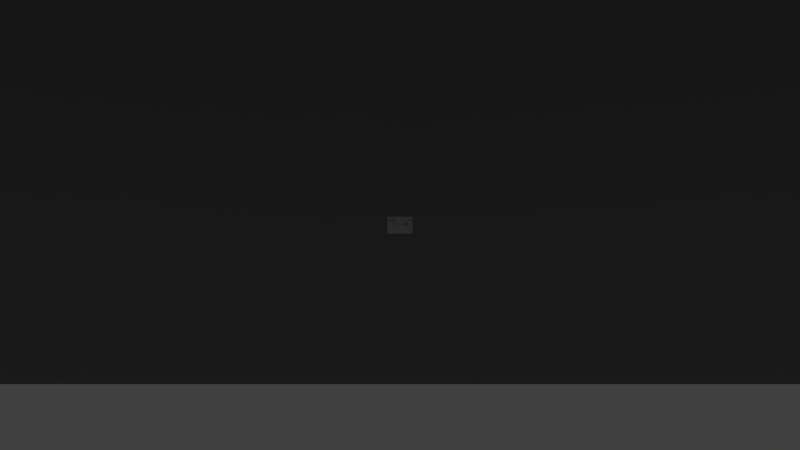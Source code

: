 # Source: underwater3DStaggered.blend  (saved by Blender 2.78.0; exported with 4.5.12 LTS)
import bpy
from mathutils import Matrix  # noqa: F401  (used for matrix-valued properties, if any)

bpy.ops.wm.read_factory_settings(use_empty=True)
scene = bpy.context.scene
scene.name = 'Scene'

# ---- collections
col_collection_1 = bpy.data.collections.new('Collection 1'); scene.collection.children.link(col_collection_1)

# ---- materials (node trees are filled in below, after node groups)
mat_backplanematerial = bpy.data.materials.new('BackPlaneMaterial')
mat_backplanematerial.alpha_threshold = 0.0
mat_backplanematerial.use_transparent_shadow = False
mat_backplanematerial.diffuse_color = (0.3032, 0.3032, 0.3032, 1.0)
mat_backplanematerial.roughness = 0.5
mat_patch35material = bpy.data.materials.new('Patch35Material')
mat_patch35material.alpha_threshold = 0.0
mat_patch35material.use_transparent_shadow = False
mat_patch35material.roughness = 0.5
mat_patch25material = bpy.data.materials.new('Patch25Material')
mat_patch25material.alpha_threshold = 0.0
mat_patch25material.use_transparent_shadow = False
mat_patch25material.roughness = 0.5
mat_patch15material = bpy.data.materials.new('Patch15Material')
mat_patch15material.alpha_threshold = 0.0
mat_patch15material.use_transparent_shadow = False
mat_patch15material.roughness = 0.5
mat_patch05material = bpy.data.materials.new('Patch05Material')
mat_patch05material.alpha_threshold = 0.0
mat_patch05material.use_transparent_shadow = False
mat_patch05material.roughness = 0.5
mat_patch34material = bpy.data.materials.new('Patch34Material')
mat_patch34material.alpha_threshold = 0.0
mat_patch34material.use_transparent_shadow = False
mat_patch34material.roughness = 0.5
mat_patch24material = bpy.data.materials.new('Patch24Material')
mat_patch24material.alpha_threshold = 0.0
mat_patch24material.use_transparent_shadow = False
mat_patch24material.roughness = 0.5
mat_patch14material = bpy.data.materials.new('Patch14Material')
mat_patch14material.alpha_threshold = 0.0
mat_patch14material.use_transparent_shadow = False
mat_patch14material.roughness = 0.5
mat_patch04material = bpy.data.materials.new('Patch04Material')
mat_patch04material.alpha_threshold = 0.0
mat_patch04material.use_transparent_shadow = False
mat_patch04material.roughness = 0.5
mat_patch33material = bpy.data.materials.new('Patch33Material')
mat_patch33material.alpha_threshold = 0.0
mat_patch33material.use_transparent_shadow = False
mat_patch33material.roughness = 0.5
mat_patch23material = bpy.data.materials.new('Patch23Material')
mat_patch23material.alpha_threshold = 0.0
mat_patch23material.use_transparent_shadow = False
mat_patch23material.roughness = 0.5
mat_patch13material = bpy.data.materials.new('Patch13Material')
mat_patch13material.alpha_threshold = 0.0
mat_patch13material.use_transparent_shadow = False
mat_patch13material.roughness = 0.5
mat_patch03material = bpy.data.materials.new('Patch03Material')
mat_patch03material.alpha_threshold = 0.0
mat_patch03material.use_transparent_shadow = False
mat_patch03material.roughness = 0.5
mat_patch32material = bpy.data.materials.new('Patch32Material')
mat_patch32material.alpha_threshold = 0.0
mat_patch32material.use_transparent_shadow = False
mat_patch32material.roughness = 0.5
mat_patch22material = bpy.data.materials.new('Patch22Material')
mat_patch22material.alpha_threshold = 0.0
mat_patch22material.use_transparent_shadow = False
mat_patch22material.roughness = 0.5
mat_patch12material = bpy.data.materials.new('Patch12Material')
mat_patch12material.alpha_threshold = 0.0
mat_patch12material.use_transparent_shadow = False
mat_patch12material.roughness = 0.5
mat_patch02material = bpy.data.materials.new('Patch02Material')
mat_patch02material.alpha_threshold = 0.0
mat_patch02material.use_transparent_shadow = False
mat_patch02material.roughness = 0.5
mat_patch31material = bpy.data.materials.new('Patch31Material')
mat_patch31material.alpha_threshold = 0.0
mat_patch31material.use_transparent_shadow = False
mat_patch31material.roughness = 0.5
mat_patch21material = bpy.data.materials.new('Patch21Material')
mat_patch21material.alpha_threshold = 0.0
mat_patch21material.use_transparent_shadow = False
mat_patch21material.roughness = 0.5
mat_patch11material = bpy.data.materials.new('Patch11Material')
mat_patch11material.alpha_threshold = 0.0
mat_patch11material.use_transparent_shadow = False
mat_patch11material.roughness = 0.5
mat_patch01material = bpy.data.materials.new('Patch01Material')
mat_patch01material.alpha_threshold = 0.0
mat_patch01material.use_transparent_shadow = False
mat_patch01material.roughness = 0.5
mat_patch30material = bpy.data.materials.new('Patch30Material')
mat_patch30material.alpha_threshold = 0.0
mat_patch30material.use_transparent_shadow = False
mat_patch30material.roughness = 0.5
mat_patch20material = bpy.data.materials.new('Patch20Material')
mat_patch20material.alpha_threshold = 0.0
mat_patch20material.use_transparent_shadow = False
mat_patch20material.roughness = 0.5
mat_patch10material = bpy.data.materials.new('Patch10Material')
mat_patch10material.alpha_threshold = 0.0
mat_patch10material.use_transparent_shadow = False
mat_patch10material.roughness = 0.5
mat_patch00material = bpy.data.materials.new('Patch00Material')
mat_patch00material.alpha_threshold = 0.0
mat_patch00material.use_transparent_shadow = False
mat_patch00material.roughness = 0.5

# ---- material node trees

# ---- world
world_world = bpy.data.worlds.new('World'); scene.world = world_world
world_world.color = (0.05088, 0.05088, 0.05088)
world_world.use_sun_shadow = False
world_world.sun_shadow_jitter_overblur = 0.0
world_world.cycles.sampling_method = 'NONE'
world_world.cycles.sample_map_resolution = 256

# ---- cameras
cam_camera = bpy.data.cameras.new('Camera')
cam_camera.clip_end = 1e+04
cam_camera.lens = 35.0
cam_camera.sensor_width = 32.0
cam_camera.sensor_height = 18.0
cam_camera.ortho_scale = 7.314
cam_camera.show_limits = True
cam_camera.dof.focus_distance = 0.0
cam_camera.dof.aperture_fstop = 128.0

# ---- lights
light_pointlight = bpy.data.lights.new('PointLight', 'POINT')
light_pointlight.transmission_factor = 0.0
light_pointlight.energy = 100.0
light_pointlight.shadow_buffer_clip_start = 0.5
light_pointlight.shadow_soft_size = 0.1
light_pointlight.shadow_maximum_resolution = 0.006
light_pointlight.use_absolute_resolution = True
light_pointlight.cycles.use_multiple_importance_sampling = False
light_sunlight = bpy.data.lights.new('SunLight', 'SPOT')
light_sunlight.transmission_factor = 0.0
light_sunlight.energy = 100.0
light_sunlight.shadow_buffer_clip_start = 0.5
light_sunlight.shadow_soft_size = 0.1
light_sunlight.shadow_maximum_resolution = 0.006
light_sunlight.use_absolute_resolution = True
light_sunlight.cycles.use_multiple_importance_sampling = False

# ---- meshes
me_wall1 = bpy.data.meshes.new('Wall1')
me_wall1.from_pydata([(-1.0, -1.0, 0.0), (1.0, -1.0, 0.0), (-1.0, 1.0, 0.0), (1.0, 1.0, 0.0)], [], [(0, 1, 3, 2)])
me_wall1.materials.append(mat_backplanematerial)
me_wall1.use_remesh_preserve_volume = False
me_wall1.use_remesh_preserve_attributes = False
me_wall1.use_mirror_vertex_groups = False
me_wall1.update()
me_cube_026 = bpy.data.meshes.new('Cube.026')
me_cube_026.from_pydata([(-1.0, -1.0, -1.0), (-1.0, -1.0, 1.0), (-1.0, 1.0, -1.0), (-1.0, 1.0, 1.0), (1.0, -1.0, -1.0), (1.0, -1.0, 1.0), (1.0, 1.0, -1.0), (1.0, 1.0, 1.0)], [], [(1, 3, 2, 0), (3, 7, 6, 2), (7, 5, 4, 6), (5, 1, 0, 4), (0, 2, 6, 4), (5, 7, 3, 1)])
me_cube_026.materials.append(mat_patch35material)
me_cube_026.use_remesh_preserve_volume = False
me_cube_026.use_remesh_preserve_attributes = False
me_cube_026.use_mirror_vertex_groups = False
me_cube_026.update()
me_cube_025 = bpy.data.meshes.new('Cube.025')
me_cube_025.from_pydata([(-1.0, -1.0, -1.0), (-1.0, -1.0, 1.0), (-1.0, 1.0, -1.0), (-1.0, 1.0, 1.0), (1.0, -1.0, -1.0), (1.0, -1.0, 1.0), (1.0, 1.0, -1.0), (1.0, 1.0, 1.0)], [], [(1, 3, 2, 0), (3, 7, 6, 2), (7, 5, 4, 6), (5, 1, 0, 4), (0, 2, 6, 4), (5, 7, 3, 1)])
me_cube_025.materials.append(mat_patch25material)
me_cube_025.use_remesh_preserve_volume = False
me_cube_025.use_remesh_preserve_attributes = False
me_cube_025.use_mirror_vertex_groups = False
me_cube_025.update()
me_cube_024 = bpy.data.meshes.new('Cube.024')
me_cube_024.from_pydata([(-1.0, -1.0, -1.0), (-1.0, -1.0, 1.0), (-1.0, 1.0, -1.0), (-1.0, 1.0, 1.0), (1.0, -1.0, -1.0), (1.0, -1.0, 1.0), (1.0, 1.0, -1.0), (1.0, 1.0, 1.0)], [], [(1, 3, 2, 0), (3, 7, 6, 2), (7, 5, 4, 6), (5, 1, 0, 4), (0, 2, 6, 4), (5, 7, 3, 1)])
me_cube_024.materials.append(mat_patch15material)
me_cube_024.use_remesh_preserve_volume = False
me_cube_024.use_remesh_preserve_attributes = False
me_cube_024.use_mirror_vertex_groups = False
me_cube_024.update()
me_cube_023 = bpy.data.meshes.new('Cube.023')
me_cube_023.from_pydata([(-1.0, -1.0, -1.0), (-1.0, -1.0, 1.0), (-1.0, 1.0, -1.0), (-1.0, 1.0, 1.0), (1.0, -1.0, -1.0), (1.0, -1.0, 1.0), (1.0, 1.0, -1.0), (1.0, 1.0, 1.0)], [], [(1, 3, 2, 0), (3, 7, 6, 2), (7, 5, 4, 6), (5, 1, 0, 4), (0, 2, 6, 4), (5, 7, 3, 1)])
me_cube_023.materials.append(mat_patch05material)
me_cube_023.use_remesh_preserve_volume = False
me_cube_023.use_remesh_preserve_attributes = False
me_cube_023.use_mirror_vertex_groups = False
me_cube_023.update()
me_cube_022 = bpy.data.meshes.new('Cube.022')
me_cube_022.from_pydata([(-1.0, -1.0, -1.0), (-1.0, -1.0, 1.0), (-1.0, 1.0, -1.0), (-1.0, 1.0, 1.0), (1.0, -1.0, -1.0), (1.0, -1.0, 1.0), (1.0, 1.0, -1.0), (1.0, 1.0, 1.0)], [], [(1, 3, 2, 0), (3, 7, 6, 2), (7, 5, 4, 6), (5, 1, 0, 4), (0, 2, 6, 4), (5, 7, 3, 1)])
me_cube_022.materials.append(mat_patch34material)
me_cube_022.use_remesh_preserve_volume = False
me_cube_022.use_remesh_preserve_attributes = False
me_cube_022.use_mirror_vertex_groups = False
me_cube_022.update()
me_cube_021 = bpy.data.meshes.new('Cube.021')
me_cube_021.from_pydata([(-1.0, -1.0, -1.0), (-1.0, -1.0, 1.0), (-1.0, 1.0, -1.0), (-1.0, 1.0, 1.0), (1.0, -1.0, -1.0), (1.0, -1.0, 1.0), (1.0, 1.0, -1.0), (1.0, 1.0, 1.0)], [], [(1, 3, 2, 0), (3, 7, 6, 2), (7, 5, 4, 6), (5, 1, 0, 4), (0, 2, 6, 4), (5, 7, 3, 1)])
me_cube_021.materials.append(mat_patch24material)
me_cube_021.use_remesh_preserve_volume = False
me_cube_021.use_remesh_preserve_attributes = False
me_cube_021.use_mirror_vertex_groups = False
me_cube_021.update()
me_cube_020 = bpy.data.meshes.new('Cube.020')
me_cube_020.from_pydata([(-1.0, -1.0, -1.0), (-1.0, -1.0, 1.0), (-1.0, 1.0, -1.0), (-1.0, 1.0, 1.0), (1.0, -1.0, -1.0), (1.0, -1.0, 1.0), (1.0, 1.0, -1.0), (1.0, 1.0, 1.0)], [], [(1, 3, 2, 0), (3, 7, 6, 2), (7, 5, 4, 6), (5, 1, 0, 4), (0, 2, 6, 4), (5, 7, 3, 1)])
me_cube_020.materials.append(mat_patch14material)
me_cube_020.use_remesh_preserve_volume = False
me_cube_020.use_remesh_preserve_attributes = False
me_cube_020.use_mirror_vertex_groups = False
me_cube_020.update()
me_cube_019 = bpy.data.meshes.new('Cube.019')
me_cube_019.from_pydata([(-1.0, -1.0, -1.0), (-1.0, -1.0, 1.0), (-1.0, 1.0, -1.0), (-1.0, 1.0, 1.0), (1.0, -1.0, -1.0), (1.0, -1.0, 1.0), (1.0, 1.0, -1.0), (1.0, 1.0, 1.0)], [], [(1, 3, 2, 0), (3, 7, 6, 2), (7, 5, 4, 6), (5, 1, 0, 4), (0, 2, 6, 4), (5, 7, 3, 1)])
me_cube_019.materials.append(mat_patch04material)
me_cube_019.use_remesh_preserve_volume = False
me_cube_019.use_remesh_preserve_attributes = False
me_cube_019.use_mirror_vertex_groups = False
me_cube_019.update()
me_cube_018 = bpy.data.meshes.new('Cube.018')
me_cube_018.from_pydata([(-1.0, -1.0, -1.0), (-1.0, -1.0, 1.0), (-1.0, 1.0, -1.0), (-1.0, 1.0, 1.0), (1.0, -1.0, -1.0), (1.0, -1.0, 1.0), (1.0, 1.0, -1.0), (1.0, 1.0, 1.0)], [], [(1, 3, 2, 0), (3, 7, 6, 2), (7, 5, 4, 6), (5, 1, 0, 4), (0, 2, 6, 4), (5, 7, 3, 1)])
me_cube_018.materials.append(mat_patch33material)
me_cube_018.use_remesh_preserve_volume = False
me_cube_018.use_remesh_preserve_attributes = False
me_cube_018.use_mirror_vertex_groups = False
me_cube_018.update()
me_cube_017 = bpy.data.meshes.new('Cube.017')
me_cube_017.from_pydata([(-1.0, -1.0, -1.0), (-1.0, -1.0, 1.0), (-1.0, 1.0, -1.0), (-1.0, 1.0, 1.0), (1.0, -1.0, -1.0), (1.0, -1.0, 1.0), (1.0, 1.0, -1.0), (1.0, 1.0, 1.0)], [], [(1, 3, 2, 0), (3, 7, 6, 2), (7, 5, 4, 6), (5, 1, 0, 4), (0, 2, 6, 4), (5, 7, 3, 1)])
me_cube_017.materials.append(mat_patch23material)
me_cube_017.use_remesh_preserve_volume = False
me_cube_017.use_remesh_preserve_attributes = False
me_cube_017.use_mirror_vertex_groups = False
me_cube_017.update()
me_cube_016 = bpy.data.meshes.new('Cube.016')
me_cube_016.from_pydata([(-1.0, -1.0, -1.0), (-1.0, -1.0, 1.0), (-1.0, 1.0, -1.0), (-1.0, 1.0, 1.0), (1.0, -1.0, -1.0), (1.0, -1.0, 1.0), (1.0, 1.0, -1.0), (1.0, 1.0, 1.0)], [], [(1, 3, 2, 0), (3, 7, 6, 2), (7, 5, 4, 6), (5, 1, 0, 4), (0, 2, 6, 4), (5, 7, 3, 1)])
me_cube_016.materials.append(mat_patch13material)
me_cube_016.use_remesh_preserve_volume = False
me_cube_016.use_remesh_preserve_attributes = False
me_cube_016.use_mirror_vertex_groups = False
me_cube_016.update()
me_cube_015 = bpy.data.meshes.new('Cube.015')
me_cube_015.from_pydata([(-1.0, -1.0, -1.0), (-1.0, -1.0, 1.0), (-1.0, 1.0, -1.0), (-1.0, 1.0, 1.0), (1.0, -1.0, -1.0), (1.0, -1.0, 1.0), (1.0, 1.0, -1.0), (1.0, 1.0, 1.0)], [], [(1, 3, 2, 0), (3, 7, 6, 2), (7, 5, 4, 6), (5, 1, 0, 4), (0, 2, 6, 4), (5, 7, 3, 1)])
me_cube_015.materials.append(mat_patch03material)
me_cube_015.use_remesh_preserve_volume = False
me_cube_015.use_remesh_preserve_attributes = False
me_cube_015.use_mirror_vertex_groups = False
me_cube_015.update()
me_cube_014 = bpy.data.meshes.new('Cube.014')
me_cube_014.from_pydata([(-1.0, -1.0, -1.0), (-1.0, -1.0, 1.0), (-1.0, 1.0, -1.0), (-1.0, 1.0, 1.0), (1.0, -1.0, -1.0), (1.0, -1.0, 1.0), (1.0, 1.0, -1.0), (1.0, 1.0, 1.0)], [], [(1, 3, 2, 0), (3, 7, 6, 2), (7, 5, 4, 6), (5, 1, 0, 4), (0, 2, 6, 4), (5, 7, 3, 1)])
me_cube_014.materials.append(mat_patch32material)
me_cube_014.use_remesh_preserve_volume = False
me_cube_014.use_remesh_preserve_attributes = False
me_cube_014.use_mirror_vertex_groups = False
me_cube_014.update()
me_cube_013 = bpy.data.meshes.new('Cube.013')
me_cube_013.from_pydata([(-1.0, -1.0, -1.0), (-1.0, -1.0, 1.0), (-1.0, 1.0, -1.0), (-1.0, 1.0, 1.0), (1.0, -1.0, -1.0), (1.0, -1.0, 1.0), (1.0, 1.0, -1.0), (1.0, 1.0, 1.0)], [], [(1, 3, 2, 0), (3, 7, 6, 2), (7, 5, 4, 6), (5, 1, 0, 4), (0, 2, 6, 4), (5, 7, 3, 1)])
me_cube_013.materials.append(mat_patch22material)
me_cube_013.use_remesh_preserve_volume = False
me_cube_013.use_remesh_preserve_attributes = False
me_cube_013.use_mirror_vertex_groups = False
me_cube_013.update()
me_cube_012 = bpy.data.meshes.new('Cube.012')
me_cube_012.from_pydata([(-1.0, -1.0, -1.0), (-1.0, -1.0, 1.0), (-1.0, 1.0, -1.0), (-1.0, 1.0, 1.0), (1.0, -1.0, -1.0), (1.0, -1.0, 1.0), (1.0, 1.0, -1.0), (1.0, 1.0, 1.0)], [], [(1, 3, 2, 0), (3, 7, 6, 2), (7, 5, 4, 6), (5, 1, 0, 4), (0, 2, 6, 4), (5, 7, 3, 1)])
me_cube_012.materials.append(mat_patch12material)
me_cube_012.use_remesh_preserve_volume = False
me_cube_012.use_remesh_preserve_attributes = False
me_cube_012.use_mirror_vertex_groups = False
me_cube_012.update()
me_cube_011 = bpy.data.meshes.new('Cube.011')
me_cube_011.from_pydata([(-1.0, -1.0, -1.0), (-1.0, -1.0, 1.0), (-1.0, 1.0, -1.0), (-1.0, 1.0, 1.0), (1.0, -1.0, -1.0), (1.0, -1.0, 1.0), (1.0, 1.0, -1.0), (1.0, 1.0, 1.0)], [], [(1, 3, 2, 0), (3, 7, 6, 2), (7, 5, 4, 6), (5, 1, 0, 4), (0, 2, 6, 4), (5, 7, 3, 1)])
me_cube_011.materials.append(mat_patch02material)
me_cube_011.use_remesh_preserve_volume = False
me_cube_011.use_remesh_preserve_attributes = False
me_cube_011.use_mirror_vertex_groups = False
me_cube_011.update()
me_cube_010 = bpy.data.meshes.new('Cube.010')
me_cube_010.from_pydata([(-1.0, -1.0, -1.0), (-1.0, -1.0, 1.0), (-1.0, 1.0, -1.0), (-1.0, 1.0, 1.0), (1.0, -1.0, -1.0), (1.0, -1.0, 1.0), (1.0, 1.0, -1.0), (1.0, 1.0, 1.0)], [], [(1, 3, 2, 0), (3, 7, 6, 2), (7, 5, 4, 6), (5, 1, 0, 4), (0, 2, 6, 4), (5, 7, 3, 1)])
me_cube_010.materials.append(mat_patch31material)
me_cube_010.use_remesh_preserve_volume = False
me_cube_010.use_remesh_preserve_attributes = False
me_cube_010.use_mirror_vertex_groups = False
me_cube_010.update()
me_cube_009 = bpy.data.meshes.new('Cube.009')
me_cube_009.from_pydata([(-1.0, -1.0, -1.0), (-1.0, -1.0, 1.0), (-1.0, 1.0, -1.0), (-1.0, 1.0, 1.0), (1.0, -1.0, -1.0), (1.0, -1.0, 1.0), (1.0, 1.0, -1.0), (1.0, 1.0, 1.0)], [], [(1, 3, 2, 0), (3, 7, 6, 2), (7, 5, 4, 6), (5, 1, 0, 4), (0, 2, 6, 4), (5, 7, 3, 1)])
me_cube_009.materials.append(mat_patch21material)
me_cube_009.use_remesh_preserve_volume = False
me_cube_009.use_remesh_preserve_attributes = False
me_cube_009.use_mirror_vertex_groups = False
me_cube_009.update()
me_cube_008 = bpy.data.meshes.new('Cube.008')
me_cube_008.from_pydata([(-1.0, -1.0, -1.0), (-1.0, -1.0, 1.0), (-1.0, 1.0, -1.0), (-1.0, 1.0, 1.0), (1.0, -1.0, -1.0), (1.0, -1.0, 1.0), (1.0, 1.0, -1.0), (1.0, 1.0, 1.0)], [], [(1, 3, 2, 0), (3, 7, 6, 2), (7, 5, 4, 6), (5, 1, 0, 4), (0, 2, 6, 4), (5, 7, 3, 1)])
me_cube_008.materials.append(mat_patch11material)
me_cube_008.use_remesh_preserve_volume = False
me_cube_008.use_remesh_preserve_attributes = False
me_cube_008.use_mirror_vertex_groups = False
me_cube_008.update()
me_cube_007 = bpy.data.meshes.new('Cube.007')
me_cube_007.from_pydata([(-1.0, -1.0, -1.0), (-1.0, -1.0, 1.0), (-1.0, 1.0, -1.0), (-1.0, 1.0, 1.0), (1.0, -1.0, -1.0), (1.0, -1.0, 1.0), (1.0, 1.0, -1.0), (1.0, 1.0, 1.0)], [], [(1, 3, 2, 0), (3, 7, 6, 2), (7, 5, 4, 6), (5, 1, 0, 4), (0, 2, 6, 4), (5, 7, 3, 1)])
me_cube_007.materials.append(mat_patch01material)
me_cube_007.use_remesh_preserve_volume = False
me_cube_007.use_remesh_preserve_attributes = False
me_cube_007.use_mirror_vertex_groups = False
me_cube_007.update()
me_cube_006 = bpy.data.meshes.new('Cube.006')
me_cube_006.from_pydata([(-1.0, -1.0, -1.0), (-1.0, -1.0, 1.0), (-1.0, 1.0, -1.0), (-1.0, 1.0, 1.0), (1.0, -1.0, -1.0), (1.0, -1.0, 1.0), (1.0, 1.0, -1.0), (1.0, 1.0, 1.0)], [], [(1, 3, 2, 0), (3, 7, 6, 2), (7, 5, 4, 6), (5, 1, 0, 4), (0, 2, 6, 4), (5, 7, 3, 1)])
me_cube_006.materials.append(mat_patch30material)
me_cube_006.use_remesh_preserve_volume = False
me_cube_006.use_remesh_preserve_attributes = False
me_cube_006.use_mirror_vertex_groups = False
me_cube_006.update()
me_cube_005 = bpy.data.meshes.new('Cube.005')
me_cube_005.from_pydata([(-1.0, -1.0, -1.0), (-1.0, -1.0, 1.0), (-1.0, 1.0, -1.0), (-1.0, 1.0, 1.0), (1.0, -1.0, -1.0), (1.0, -1.0, 1.0), (1.0, 1.0, -1.0), (1.0, 1.0, 1.0)], [], [(1, 3, 2, 0), (3, 7, 6, 2), (7, 5, 4, 6), (5, 1, 0, 4), (0, 2, 6, 4), (5, 7, 3, 1)])
me_cube_005.materials.append(mat_patch20material)
me_cube_005.use_remesh_preserve_volume = False
me_cube_005.use_remesh_preserve_attributes = False
me_cube_005.use_mirror_vertex_groups = False
me_cube_005.update()
me_cube_004 = bpy.data.meshes.new('Cube.004')
me_cube_004.from_pydata([(-1.0, -1.0, -1.0), (-1.0, -1.0, 1.0), (-1.0, 1.0, -1.0), (-1.0, 1.0, 1.0), (1.0, -1.0, -1.0), (1.0, -1.0, 1.0), (1.0, 1.0, -1.0), (1.0, 1.0, 1.0)], [], [(1, 3, 2, 0), (3, 7, 6, 2), (7, 5, 4, 6), (5, 1, 0, 4), (0, 2, 6, 4), (5, 7, 3, 1)])
me_cube_004.materials.append(mat_patch10material)
me_cube_004.use_remesh_preserve_volume = False
me_cube_004.use_remesh_preserve_attributes = False
me_cube_004.use_mirror_vertex_groups = False
me_cube_004.update()
me_cube_003 = bpy.data.meshes.new('Cube.003')
me_cube_003.from_pydata([(-1.0, -1.0, -1.0), (-1.0, -1.0, 1.0), (-1.0, 1.0, -1.0), (-1.0, 1.0, 1.0), (1.0, -1.0, -1.0), (1.0, -1.0, 1.0), (1.0, 1.0, -1.0), (1.0, 1.0, 1.0)], [], [(1, 3, 2, 0), (3, 7, 6, 2), (7, 5, 4, 6), (5, 1, 0, 4), (0, 2, 6, 4), (5, 7, 3, 1)])
me_cube_003.materials.append(mat_patch00material)
me_cube_003.use_remesh_preserve_volume = False
me_cube_003.use_remesh_preserve_attributes = False
me_cube_003.use_mirror_vertex_groups = False
me_cube_003.update()
me_cube_001 = bpy.data.meshes.new('Cube.001')
me_cube_001.from_pydata([(-1.0, -1.0, -1.0), (-1.0, -1.0, 1.0), (-1.0, 1.0, -1.0), (-1.0, 1.0, 1.0), (1.0, -1.0, -1.0), (1.0, -1.0, 1.0), (1.0, 1.0, -1.0), (1.0, 1.0, 1.0)], [], [(1, 3, 2, 0), (3, 7, 6, 2), (7, 5, 4, 6), (5, 1, 0, 4), (0, 2, 6, 4), (5, 7, 3, 1)])
me_cube_001.use_remesh_preserve_volume = False
me_cube_001.use_remesh_preserve_attributes = False
me_cube_001.use_mirror_vertex_groups = False
me_cube_001.update()
me_cube = bpy.data.meshes.new('Cube')
me_cube.from_pydata([(-1.0, -1.0, -1.0), (-1.0, -1.0, 1.0), (-1.0, 1.0, -1.0), (-1.0, 1.0, 1.0), (1.0, -1.0, -1.0), (1.0, -1.0, 1.0), (1.0, 1.0, -1.0), (1.0, 1.0, 1.0)], [], [(1, 3, 2, 0), (3, 7, 6, 2), (7, 5, 4, 6), (5, 1, 0, 4), (0, 2, 6, 4), (5, 7, 3, 1)])
me_cube.use_remesh_preserve_volume = False
me_cube.use_remesh_preserve_attributes = False
me_cube.use_mirror_vertex_groups = False
me_cube.update()
me_wall4 = bpy.data.meshes.new('Wall4')
me_wall4.from_pydata([(-1.0, -1.0, 0.0), (1.0, -1.0, 0.0), (-1.0, 1.0, 0.0), (1.0, 1.0, 0.0)], [], [(0, 1, 3, 2)])
me_wall4.materials.append(mat_backplanematerial)
me_wall4.use_remesh_preserve_volume = False
me_wall4.use_remesh_preserve_attributes = False
me_wall4.use_mirror_vertex_groups = False
me_wall4.update()

# ---- objects
ob_wall1 = bpy.data.objects.new('Wall1', me_wall1)
ob_patch35 = bpy.data.objects.new('Patch35', me_cube_026)
ob_patch25 = bpy.data.objects.new('Patch25', me_cube_025)
ob_patch15 = bpy.data.objects.new('Patch15', me_cube_024)
ob_patch05 = bpy.data.objects.new('Patch05', me_cube_023)
ob_patch34 = bpy.data.objects.new('Patch34', me_cube_022)
ob_patch24 = bpy.data.objects.new('Patch24', me_cube_021)
ob_patch14 = bpy.data.objects.new('Patch14', me_cube_020)
ob_patch04 = bpy.data.objects.new('Patch04', me_cube_019)
ob_patch33 = bpy.data.objects.new('Patch33', me_cube_018)
ob_patch23 = bpy.data.objects.new('Patch23', me_cube_017)
ob_patch13 = bpy.data.objects.new('Patch13', me_cube_016)
ob_patch03 = bpy.data.objects.new('Patch03', me_cube_015)
ob_patch32 = bpy.data.objects.new('Patch32', me_cube_014)
ob_patch22 = bpy.data.objects.new('Patch22', me_cube_013)
ob_patch12 = bpy.data.objects.new('Patch12', me_cube_012)
ob_patch02 = bpy.data.objects.new('Patch02', me_cube_011)
ob_patch31 = bpy.data.objects.new('Patch31', me_cube_010)
ob_patch21 = bpy.data.objects.new('Patch21', me_cube_009)
ob_patch11 = bpy.data.objects.new('Patch11', me_cube_008)
ob_patch01 = bpy.data.objects.new('Patch01', me_cube_007)
ob_patch30 = bpy.data.objects.new('Patch30', me_cube_006)
ob_patch20 = bpy.data.objects.new('Patch20', me_cube_005)
ob_patch10 = bpy.data.objects.new('Patch10', me_cube_004)
ob_patch00 = bpy.data.objects.new('Patch00', me_cube_003)
ob_p1_ref = bpy.data.objects.new('p1_ref', me_cube_001)
ob_p0_ref = bpy.data.objects.new('p0_ref', me_cube)
ob_pointlight = bpy.data.objects.new('PointLight', light_pointlight)
ob_sunlight = bpy.data.objects.new('SunLight', light_sunlight)
ob_camera = bpy.data.objects.new('Camera', cam_camera)
ob_wall4 = bpy.data.objects.new('Wall4', me_wall4)

# ---- transforms, parenting, visibility, modifiers, constraints
ob_wall1.location = (0.0, 5500.0, 9000.0)
ob_wall1.rotation_euler = (1.571, -0.0, 0.0)
ob_wall1.scale = (1e+04, 1e+04, 1.0)
ob_wall1.lineart.crease_threshold = 0.0
ob_patch35.location = (60.0, 5010.0, 36.0)
ob_patch35.rotation_euler = (-5.394e-06, -0.0, 0.0)
ob_patch35.scale = (12.0, 12.0, 12.0)
ob_patch35.lineart.crease_threshold = 0.0
ob_patch25.location = (60.0, 5000.0, 12.0)
ob_patch25.rotation_euler = (-5.394e-06, -0.0, 0.0)
ob_patch25.scale = (12.0, 12.0, 12.0)
ob_patch25.lineart.crease_threshold = 0.0
ob_patch15.location = (60.0, 5000.0, -12.0)
ob_patch15.rotation_euler = (-5.394e-06, -0.0, 0.0)
ob_patch15.scale = (12.0, 12.0, 12.0)
ob_patch15.lineart.crease_threshold = 0.0
ob_patch05.location = (60.0, 5000.0, -36.0)
ob_patch05.rotation_euler = (-5.394e-06, -0.0, 0.0)
ob_patch05.scale = (12.0, 12.0, 12.0)
ob_patch05.lineart.crease_threshold = 0.0
ob_patch34.location = (36.0, 4995.0, 36.0)
ob_patch34.rotation_euler = (-5.394e-06, -0.0, 0.0)
ob_patch34.scale = (12.0, 12.0, 12.0)
ob_patch34.lineart.crease_threshold = 0.0
ob_patch24.location = (36.0, 5010.0, 12.0)
ob_patch24.rotation_euler = (-5.394e-06, -0.0, 0.0)
ob_patch24.scale = (12.0, 12.0, 12.0)
ob_patch24.lineart.crease_threshold = 0.0
ob_patch14.location = (36.0, 5000.0, -12.0)
ob_patch14.rotation_euler = (-5.394e-06, -0.0, 0.0)
ob_patch14.scale = (12.0, 12.0, 12.0)
ob_patch14.lineart.crease_threshold = 0.0
ob_patch04.location = (36.0, 5000.0, -36.0)
ob_patch04.rotation_euler = (-5.394e-06, -0.0, 0.0)
ob_patch04.scale = (12.0, 12.0, 12.0)
ob_patch04.lineart.crease_threshold = 0.0
ob_patch33.location = (12.0, 5000.0, 36.0)
ob_patch33.rotation_euler = (-5.394e-06, -0.0, 0.0)
ob_patch33.scale = (12.0, 12.0, 12.0)
ob_patch33.lineart.crease_threshold = 0.0
ob_patch23.location = (12.0, 5000.0, 12.0)
ob_patch23.rotation_euler = (-5.394e-06, -0.0, 0.0)
ob_patch23.scale = (12.0, 12.0, 12.0)
ob_patch23.lineart.crease_threshold = 0.0
ob_patch13.location = (12.0, 4996.0, -12.0)
ob_patch13.rotation_euler = (-5.394e-06, -0.0, 0.0)
ob_patch13.scale = (12.0, 12.0, 12.0)
ob_patch13.lineart.crease_threshold = 0.0
ob_patch03.location = (12.0, 5000.0, -36.0)
ob_patch03.rotation_euler = (-5.394e-06, -0.0, 0.0)
ob_patch03.scale = (12.0, 12.0, 12.0)
ob_patch03.lineart.crease_threshold = 0.0
ob_patch32.location = (-12.0, 5000.0, 36.0)
ob_patch32.rotation_euler = (-5.394e-06, -0.0, 0.0)
ob_patch32.scale = (12.0, 12.0, 12.0)
ob_patch32.lineart.crease_threshold = 0.0
ob_patch22.location = (-12.0, 5000.0, 12.0)
ob_patch22.rotation_euler = (-5.394e-06, -0.0, 0.0)
ob_patch22.scale = (12.0, 12.0, 12.0)
ob_patch22.lineart.crease_threshold = 0.0
ob_patch12.location = (-12.0, 5000.0, -12.0)
ob_patch12.rotation_euler = (-5.394e-06, -0.0, 0.0)
ob_patch12.scale = (12.0, 12.0, 12.0)
ob_patch12.lineart.crease_threshold = 0.0
ob_patch02.location = (-12.0, 5000.0, -36.0)
ob_patch02.rotation_euler = (-5.394e-06, -0.0, 0.0)
ob_patch02.scale = (12.0, 12.0, 12.0)
ob_patch02.lineart.crease_threshold = 0.0
ob_patch31.location = (-36.0, 5010.0, 36.0)
ob_patch31.rotation_euler = (-5.394e-06, -0.0, 0.0)
ob_patch31.scale = (12.0, 12.0, 12.0)
ob_patch31.lineart.crease_threshold = 0.0
ob_patch21.location = (-36.0, 5005.0, 12.0)
ob_patch21.rotation_euler = (-5.394e-06, -0.0, 0.0)
ob_patch21.scale = (12.0, 12.0, 12.0)
ob_patch21.lineart.crease_threshold = 0.0
ob_patch11.location = (-36.0, 5000.0, -12.0)
ob_patch11.rotation_euler = (-5.394e-06, -0.0, 0.0)
ob_patch11.scale = (12.0, 12.0, 12.0)
ob_patch11.lineart.crease_threshold = 0.0
ob_patch01.location = (-36.0, 5000.0, -36.0)
ob_patch01.rotation_euler = (-5.394e-06, -0.0, 0.0)
ob_patch01.scale = (12.0, 12.0, 12.0)
ob_patch01.lineart.crease_threshold = 0.0
ob_patch30.location = (-60.0, 5005.0, 36.0)
ob_patch30.rotation_euler = (-5.394e-06, -0.0, 0.0)
ob_patch30.scale = (12.0, 12.0, 12.0)
ob_patch30.lineart.crease_threshold = 0.0
ob_patch20.location = (-60.0, 5000.0, 12.0)
ob_patch20.rotation_euler = (-5.394e-06, -0.0, 0.0)
ob_patch20.scale = (12.0, 12.0, 12.0)
ob_patch20.lineart.crease_threshold = 0.0
ob_patch10.location = (-60.0, 5000.0, -12.0)
ob_patch10.rotation_euler = (-5.394e-06, -0.0, 0.0)
ob_patch10.scale = (12.0, 12.0, 12.0)
ob_patch10.lineart.crease_threshold = 0.0
ob_patch00.location = (-60.0, 5000.0, -36.0)
ob_patch00.rotation_euler = (-5.394e-06, -0.0, 0.0)
ob_patch00.scale = (12.0, 12.0, 12.0)
ob_patch00.lineart.crease_threshold = 0.0
ob_p1_ref.location = (3000.0, 5500.0, 500.0)
ob_p1_ref.hide_select = True
ob_p1_ref.lineart.crease_threshold = 0.0
ob_p0_ref.location = (-3000.0, -500.0, -1000.0)
ob_p0_ref.hide_select = True
ob_p0_ref.lineart.crease_threshold = 0.0
ob_pointlight.location = (200.0, 0.0, 0.0)
ob_pointlight.lineart.crease_threshold = 0.0
ob_sunlight.location = (0.0, 0.0, 3e+04)
ob_sunlight.rotation_euler = (0.08727, 0.0, 0.0)
ob_sunlight.lineart.crease_threshold = 0.0
ob_camera.location = (0.0, 0.0, 0.0)
ob_camera.rotation_euler = (1.571, -0.0, 0.0)
ob_camera.lock_rotations_4d = False
ob_camera.empty_display_type = 'ARROWS'
ob_camera.color = (0.0, 0.0, 0.0, 0.0)
ob_camera.display_type = 'WIRE'
ob_camera.lineart.crease_threshold = 0.0
ob_wall4.location = (0.0, -500.0, 9000.0)
ob_wall4.rotation_euler = (1.571, -0.0, -3.142)
ob_wall4.scale = (1e+04, 1e+04, 1.0)
ob_wall4.lineart.crease_threshold = 0.0

# ---- collection membership
col_collection_1.objects.link(ob_wall1)
col_collection_1.objects.link(ob_patch35)
col_collection_1.objects.link(ob_patch25)
col_collection_1.objects.link(ob_patch15)
col_collection_1.objects.link(ob_patch05)
col_collection_1.objects.link(ob_patch34)
col_collection_1.objects.link(ob_patch24)
col_collection_1.objects.link(ob_patch14)
col_collection_1.objects.link(ob_patch04)
col_collection_1.objects.link(ob_patch33)
col_collection_1.objects.link(ob_patch23)
col_collection_1.objects.link(ob_patch13)
col_collection_1.objects.link(ob_patch03)
col_collection_1.objects.link(ob_patch32)
col_collection_1.objects.link(ob_patch22)
col_collection_1.objects.link(ob_patch12)
col_collection_1.objects.link(ob_patch02)
col_collection_1.objects.link(ob_patch31)
col_collection_1.objects.link(ob_patch21)
col_collection_1.objects.link(ob_patch11)
col_collection_1.objects.link(ob_patch01)
col_collection_1.objects.link(ob_patch30)
col_collection_1.objects.link(ob_patch20)
col_collection_1.objects.link(ob_patch10)
col_collection_1.objects.link(ob_patch00)
col_collection_1.objects.link(ob_p1_ref)
col_collection_1.objects.link(ob_p0_ref)
col_collection_1.objects.link(ob_pointlight)
col_collection_1.objects.link(ob_sunlight)
col_collection_1.objects.link(ob_camera)
col_collection_1.objects.link(ob_wall4)

# ---- scene / render settings (as saved in the file)
scene.camera = ob_camera
scene.frame_start = 1; scene.frame_end = 250; scene.frame_set(1)
scene.render.engine = 'BLENDER_EEVEE_NEXT'
scene.render.resolution_percentage = 50
scene.render.dither_intensity = 0.0
scene.cycles.use_denoising = False
scene.cycles.samples = 10
scene.cycles.sampling_pattern = 'TABULATED_SOBOL'
scene.cycles.light_sampling_threshold = 0.0
scene.cycles.use_adaptive_sampling = False
scene.cycles.use_light_tree = False
scene.cycles.blur_glossy = 0.0
scene.cycles.pixel_filter_type = 'GAUSSIAN'
scene.cycles.sample_clamp_indirect = 0.0
scene.view_settings.view_transform = 'Standard'
bpy.context.view_layer.update()

